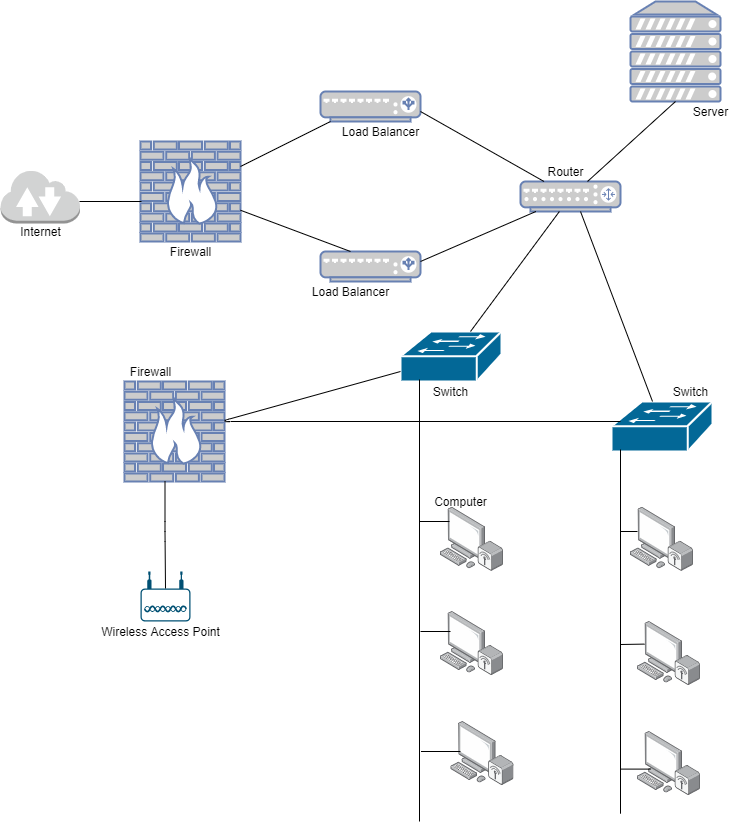

The diagram above was exported from draw.io. Its source (the exported page's mxGraphModel, read from the mxfile embedded in the PNG):
<mxGraphModel dx="1024" dy="592" grid="1" gridSize="10" guides="1" tooltips="1" connect="1" arrows="1" fold="1" page="1" pageScale="1" pageWidth="850" pageHeight="1100" math="0" shadow="0">
  <root>
    <mxCell id="0" />
    <mxCell id="1" parent="0" />
    <mxCell id="TcP4E0GWYm5loepRrOjY-1" value="" style="outlineConnect=0;dashed=0;verticalLabelPosition=bottom;verticalAlign=top;align=center;html=1;shape=mxgraph.aws3.internet_2;fillColor=#D2D3D3;gradientColor=none;" parent="1" vertex="1">
      <mxGeometry x="40" y="268" width="79.5" height="54" as="geometry" />
    </mxCell>
    <mxCell id="TcP4E0GWYm5loepRrOjY-2" value="" style="fontColor=#0066CC;verticalAlign=top;verticalLabelPosition=bottom;labelPosition=center;align=center;html=1;outlineConnect=0;fillColor=#CCCCCC;strokeColor=#6881B3;gradientColor=none;gradientDirection=north;strokeWidth=2;shape=mxgraph.networks.firewall;" parent="1" vertex="1">
      <mxGeometry x="180" y="240" width="100" height="100" as="geometry" />
    </mxCell>
    <mxCell id="TcP4E0GWYm5loepRrOjY-4" value="" style="fontColor=#0066CC;verticalAlign=top;verticalLabelPosition=bottom;labelPosition=center;align=center;html=1;outlineConnect=0;fillColor=#CCCCCC;strokeColor=#6881B3;gradientColor=none;gradientDirection=north;strokeWidth=2;shape=mxgraph.networks.server;" parent="1" vertex="1">
      <mxGeometry x="670" y="100" width="90" height="100" as="geometry" />
    </mxCell>
    <mxCell id="TcP4E0GWYm5loepRrOjY-5" value="" style="points=[];aspect=fixed;html=1;align=center;shadow=0;dashed=0;image;image=img/lib/allied_telesis/computer_and_terminals/Personal_Computer_Wireless.svg;" parent="1" vertex="1">
      <mxGeometry x="480" y="605.8" width="63" height="64.2" as="geometry" />
    </mxCell>
    <mxCell id="TcP4E0GWYm5loepRrOjY-6" value="" style="points=[];aspect=fixed;html=1;align=center;shadow=0;dashed=0;image;image=img/lib/allied_telesis/computer_and_terminals/Personal_Computer_Wireless.svg;" parent="1" vertex="1">
      <mxGeometry x="480" y="710" width="63" height="64.2" as="geometry" />
    </mxCell>
    <mxCell id="TcP4E0GWYm5loepRrOjY-7" value="" style="points=[];aspect=fixed;html=1;align=center;shadow=0;dashed=0;image;image=img/lib/allied_telesis/computer_and_terminals/Personal_Computer_Wireless.svg;" parent="1" vertex="1">
      <mxGeometry x="670" y="605.8" width="63" height="64.2" as="geometry" />
    </mxCell>
    <mxCell id="TcP4E0GWYm5loepRrOjY-8" value="" style="points=[];aspect=fixed;html=1;align=center;shadow=0;dashed=0;image;image=img/lib/allied_telesis/computer_and_terminals/Personal_Computer_Wireless.svg;" parent="1" vertex="1">
      <mxGeometry x="677" y="830" width="63" height="64.2" as="geometry" />
    </mxCell>
    <mxCell id="TcP4E0GWYm5loepRrOjY-9" value="" style="points=[];aspect=fixed;html=1;align=center;shadow=0;dashed=0;image;image=img/lib/allied_telesis/computer_and_terminals/Personal_Computer_Wireless.svg;" parent="1" vertex="1">
      <mxGeometry x="677" y="720" width="63" height="64.2" as="geometry" />
    </mxCell>
    <mxCell id="TcP4E0GWYm5loepRrOjY-10" value="" style="points=[];aspect=fixed;html=1;align=center;shadow=0;dashed=0;image;image=img/lib/allied_telesis/computer_and_terminals/Personal_Computer_Wireless.svg;" parent="1" vertex="1">
      <mxGeometry x="490.5" y="820" width="63" height="64.2" as="geometry" />
    </mxCell>
    <mxCell id="TcP4E0GWYm5loepRrOjY-11" value="" style="fontColor=#0066CC;verticalAlign=top;verticalLabelPosition=bottom;labelPosition=center;align=center;html=1;outlineConnect=0;fillColor=#CCCCCC;strokeColor=#6881B3;gradientColor=none;gradientDirection=north;strokeWidth=2;shape=mxgraph.networks.load_balancer;" parent="1" vertex="1">
      <mxGeometry x="360" y="190" width="100" height="30" as="geometry" />
    </mxCell>
    <mxCell id="TcP4E0GWYm5loepRrOjY-12" value="" style="fontColor=#0066CC;verticalAlign=top;verticalLabelPosition=bottom;labelPosition=center;align=center;html=1;outlineConnect=0;fillColor=#CCCCCC;strokeColor=#6881B3;gradientColor=none;gradientDirection=north;strokeWidth=2;shape=mxgraph.networks.load_balancer;" parent="1" vertex="1">
      <mxGeometry x="360" y="350" width="100" height="30" as="geometry" />
    </mxCell>
    <mxCell id="TcP4E0GWYm5loepRrOjY-13" value="" style="fontColor=#0066CC;verticalAlign=top;verticalLabelPosition=bottom;labelPosition=center;align=center;html=1;outlineConnect=0;fillColor=#CCCCCC;strokeColor=#6881B3;gradientColor=none;gradientDirection=north;strokeWidth=2;shape=mxgraph.networks.router;" parent="1" vertex="1">
      <mxGeometry x="560" y="280" width="100" height="30" as="geometry" />
    </mxCell>
    <mxCell id="TcP4E0GWYm5loepRrOjY-14" value="" style="shape=mxgraph.cisco.switches.workgroup_switch;html=1;pointerEvents=1;dashed=0;fillColor=#036897;strokeColor=#ffffff;strokeWidth=2;verticalLabelPosition=bottom;verticalAlign=top;align=center;outlineConnect=0;" parent="1" vertex="1">
      <mxGeometry x="651" y="500.00000000000006" width="101" height="50" as="geometry" />
    </mxCell>
    <mxCell id="TcP4E0GWYm5loepRrOjY-15" value="" style="shape=mxgraph.cisco.switches.workgroup_switch;html=1;pointerEvents=1;dashed=0;fillColor=#036897;strokeColor=#ffffff;strokeWidth=2;verticalLabelPosition=bottom;verticalAlign=top;align=center;outlineConnect=0;" parent="1" vertex="1">
      <mxGeometry x="440" y="430" width="101" height="50" as="geometry" />
    </mxCell>
    <mxCell id="TcP4E0GWYm5loepRrOjY-18" value="" style="points=[[0.03,0.36,0],[0.18,0,0],[0.5,0.34,0],[0.82,0,0],[0.97,0.36,0],[1,0.67,0],[0.975,0.975,0],[0.5,1,0],[0.025,0.975,0],[0,0.67,0]];verticalLabelPosition=bottom;html=1;verticalAlign=top;aspect=fixed;align=center;pointerEvents=1;shape=mxgraph.cisco19.wireless_access_point;fillColor=#005073;strokeColor=none;" parent="1" vertex="1">
      <mxGeometry x="180" y="670" width="50" height="50" as="geometry" />
    </mxCell>
    <mxCell id="TcP4E0GWYm5loepRrOjY-19" value="" style="fontColor=#0066CC;verticalAlign=top;verticalLabelPosition=bottom;labelPosition=center;align=center;html=1;outlineConnect=0;fillColor=#CCCCCC;strokeColor=#6881B3;gradientColor=none;gradientDirection=north;strokeWidth=2;shape=mxgraph.networks.firewall;" parent="1" vertex="1">
      <mxGeometry x="164" y="480" width="100" height="100" as="geometry" />
    </mxCell>
    <mxCell id="wl8O_bJv3wrpbjegxlmB-1" value="" style="endArrow=none;html=1;" edge="1" parent="1">
      <mxGeometry width="50" height="50" relative="1" as="geometry">
        <mxPoint x="119" y="300" as="sourcePoint" />
        <mxPoint x="181" y="300" as="targetPoint" />
      </mxGeometry>
    </mxCell>
    <mxCell id="wl8O_bJv3wrpbjegxlmB-3" value="" style="endArrow=none;html=1;entryX=0.1;entryY=1;entryDx=0;entryDy=0;entryPerimeter=0;" edge="1" parent="1" source="TcP4E0GWYm5loepRrOjY-2" target="TcP4E0GWYm5loepRrOjY-11">
      <mxGeometry width="50" height="50" relative="1" as="geometry">
        <mxPoint x="283" y="280" as="sourcePoint" />
        <mxPoint x="350" y="294.5" as="targetPoint" />
      </mxGeometry>
    </mxCell>
    <mxCell id="wl8O_bJv3wrpbjegxlmB-4" value="" style="endArrow=none;html=1;" edge="1" parent="1" source="TcP4E0GWYm5loepRrOjY-2">
      <mxGeometry width="50" height="50" relative="1" as="geometry">
        <mxPoint x="270" y="290" as="sourcePoint" />
        <mxPoint x="390" y="350" as="targetPoint" />
      </mxGeometry>
    </mxCell>
    <mxCell id="wl8O_bJv3wrpbjegxlmB-5" value="" style="endArrow=none;html=1;" edge="1" parent="1" target="TcP4E0GWYm5loepRrOjY-13">
      <mxGeometry width="50" height="50" relative="1" as="geometry">
        <mxPoint x="460" y="210" as="sourcePoint" />
        <mxPoint x="580" y="260" as="targetPoint" />
      </mxGeometry>
    </mxCell>
    <mxCell id="wl8O_bJv3wrpbjegxlmB-6" value="" style="endArrow=none;html=1;" edge="1" parent="1" target="TcP4E0GWYm5loepRrOjY-13">
      <mxGeometry width="50" height="50" relative="1" as="geometry">
        <mxPoint x="460" y="360" as="sourcePoint" />
        <mxPoint x="510" y="310" as="targetPoint" />
      </mxGeometry>
    </mxCell>
    <mxCell id="wl8O_bJv3wrpbjegxlmB-7" value="" style="endArrow=none;html=1;entryX=0.5;entryY=1;entryDx=0;entryDy=0;entryPerimeter=0;" edge="1" parent="1" target="TcP4E0GWYm5loepRrOjY-4">
      <mxGeometry width="50" height="50" relative="1" as="geometry">
        <mxPoint x="627" y="280" as="sourcePoint" />
        <mxPoint x="677" y="230" as="targetPoint" />
      </mxGeometry>
    </mxCell>
    <mxCell id="wl8O_bJv3wrpbjegxlmB-10" value="" style="endArrow=none;html=1;exitX=0.089;exitY=0.4;exitDx=0;exitDy=0;exitPerimeter=0;" edge="1" parent="1" source="TcP4E0GWYm5loepRrOjY-14">
      <mxGeometry width="50" height="50" relative="1" as="geometry">
        <mxPoint x="660" y="512" as="sourcePoint" />
        <mxPoint x="440" y="470" as="targetPoint" />
        <Array as="points">
          <mxPoint x="260" y="520" />
        </Array>
      </mxGeometry>
    </mxCell>
    <mxCell id="wl8O_bJv3wrpbjegxlmB-11" value="" style="endArrow=none;html=1;" edge="1" parent="1" target="TcP4E0GWYm5loepRrOjY-13">
      <mxGeometry width="50" height="50" relative="1" as="geometry">
        <mxPoint x="510" y="430" as="sourcePoint" />
        <mxPoint x="560" y="380" as="targetPoint" />
      </mxGeometry>
    </mxCell>
    <mxCell id="wl8O_bJv3wrpbjegxlmB-12" value="" style="endArrow=none;html=1;" edge="1" parent="1" source="TcP4E0GWYm5loepRrOjY-14">
      <mxGeometry width="50" height="50" relative="1" as="geometry">
        <mxPoint x="720" y="445" as="sourcePoint" />
        <mxPoint x="620" y="310" as="targetPoint" />
      </mxGeometry>
    </mxCell>
    <mxCell id="wl8O_bJv3wrpbjegxlmB-13" value="" style="endArrow=none;html=1;" edge="1" parent="1">
      <mxGeometry width="50" height="50" relative="1" as="geometry">
        <mxPoint x="459" y="920" as="sourcePoint" />
        <mxPoint x="459" y="478" as="targetPoint" />
      </mxGeometry>
    </mxCell>
    <mxCell id="wl8O_bJv3wrpbjegxlmB-14" value="" style="endArrow=none;html=1;" edge="1" parent="1">
      <mxGeometry width="50" height="50" relative="1" as="geometry">
        <mxPoint x="660" y="912.2" as="sourcePoint" />
        <mxPoint x="660" y="548" as="targetPoint" />
      </mxGeometry>
    </mxCell>
    <mxCell id="wl8O_bJv3wrpbjegxlmB-15" value="" style="endArrow=none;html=1;" edge="1" parent="1">
      <mxGeometry width="50" height="50" relative="1" as="geometry">
        <mxPoint x="459" y="620" as="sourcePoint" />
        <mxPoint x="489" y="620" as="targetPoint" />
      </mxGeometry>
    </mxCell>
    <mxCell id="wl8O_bJv3wrpbjegxlmB-16" value="" style="endArrow=none;html=1;" edge="1" parent="1">
      <mxGeometry width="50" height="50" relative="1" as="geometry">
        <mxPoint x="460" y="730" as="sourcePoint" />
        <mxPoint x="490" y="730" as="targetPoint" />
      </mxGeometry>
    </mxCell>
    <mxCell id="wl8O_bJv3wrpbjegxlmB-17" value="" style="endArrow=none;html=1;" edge="1" parent="1">
      <mxGeometry width="50" height="50" relative="1" as="geometry">
        <mxPoint x="460.5" y="850" as="sourcePoint" />
        <mxPoint x="500" y="850" as="targetPoint" />
      </mxGeometry>
    </mxCell>
    <mxCell id="wl8O_bJv3wrpbjegxlmB-18" value="" style="endArrow=none;html=1;" edge="1" parent="1">
      <mxGeometry width="50" height="50" relative="1" as="geometry">
        <mxPoint x="660" y="630" as="sourcePoint" />
        <mxPoint x="677" y="630" as="targetPoint" />
      </mxGeometry>
    </mxCell>
    <mxCell id="wl8O_bJv3wrpbjegxlmB-19" value="" style="endArrow=none;html=1;" edge="1" parent="1">
      <mxGeometry width="50" height="50" relative="1" as="geometry">
        <mxPoint x="660" y="743" as="sourcePoint" />
        <mxPoint x="684" y="742.6" as="targetPoint" />
      </mxGeometry>
    </mxCell>
    <mxCell id="wl8O_bJv3wrpbjegxlmB-20" value="" style="endArrow=none;html=1;" edge="1" parent="1">
      <mxGeometry width="50" height="50" relative="1" as="geometry">
        <mxPoint x="660" y="867.6" as="sourcePoint" />
        <mxPoint x="690" y="867.6" as="targetPoint" />
      </mxGeometry>
    </mxCell>
    <mxCell id="wl8O_bJv3wrpbjegxlmB-21" value="" style="endArrow=none;html=1;exitX=0.5;exitY=0.34;exitDx=0;exitDy=0;exitPerimeter=0;" edge="1" parent="1" source="TcP4E0GWYm5loepRrOjY-18">
      <mxGeometry width="50" height="50" relative="1" as="geometry">
        <mxPoint x="204.5" y="650" as="sourcePoint" />
        <mxPoint x="204.5" y="580" as="targetPoint" />
        <Array as="points">
          <mxPoint x="204.5" y="630" />
        </Array>
      </mxGeometry>
    </mxCell>
    <mxCell id="wl8O_bJv3wrpbjegxlmB-22" value="Internet" style="text;html=1;align=center;verticalAlign=middle;resizable=0;points=[];autosize=1;strokeColor=none;" vertex="1" parent="1">
      <mxGeometry x="50" y="320" width="60" height="20" as="geometry" />
    </mxCell>
    <mxCell id="wl8O_bJv3wrpbjegxlmB-25" value="Firewall" style="text;html=1;align=center;verticalAlign=middle;resizable=0;points=[];autosize=1;strokeColor=none;" vertex="1" parent="1">
      <mxGeometry x="200" y="340" width="60" height="20" as="geometry" />
    </mxCell>
    <mxCell id="wl8O_bJv3wrpbjegxlmB-26" value="Load Balancer" style="text;html=1;align=center;verticalAlign=middle;resizable=0;points=[];autosize=1;strokeColor=none;" vertex="1" parent="1">
      <mxGeometry x="375" y="220" width="90" height="20" as="geometry" />
    </mxCell>
    <mxCell id="wl8O_bJv3wrpbjegxlmB-27" value="Load Balancer" style="text;html=1;align=center;verticalAlign=middle;resizable=0;points=[];autosize=1;strokeColor=none;" vertex="1" parent="1">
      <mxGeometry x="345" y="380" width="90" height="20" as="geometry" />
    </mxCell>
    <mxCell id="wl8O_bJv3wrpbjegxlmB-30" value="Router" style="text;html=1;align=center;verticalAlign=middle;resizable=0;points=[];autosize=1;strokeColor=none;" vertex="1" parent="1">
      <mxGeometry x="580" y="260" width="50" height="20" as="geometry" />
    </mxCell>
    <mxCell id="wl8O_bJv3wrpbjegxlmB-31" value="Server" style="text;html=1;align=center;verticalAlign=middle;resizable=0;points=[];autosize=1;strokeColor=none;" vertex="1" parent="1">
      <mxGeometry x="725" y="200" width="50" height="20" as="geometry" />
    </mxCell>
    <mxCell id="wl8O_bJv3wrpbjegxlmB-32" value="Firewall" style="text;html=1;align=center;verticalAlign=middle;resizable=0;points=[];autosize=1;strokeColor=none;" vertex="1" parent="1">
      <mxGeometry x="160" y="460" width="60" height="20" as="geometry" />
    </mxCell>
    <mxCell id="wl8O_bJv3wrpbjegxlmB-33" value="Wireless Access Point" style="text;html=1;align=center;verticalAlign=middle;resizable=0;points=[];autosize=1;strokeColor=none;" vertex="1" parent="1">
      <mxGeometry x="135" y="720" width="130" height="20" as="geometry" />
    </mxCell>
    <mxCell id="wl8O_bJv3wrpbjegxlmB-36" value="Switch" style="text;html=1;align=center;verticalAlign=middle;resizable=0;points=[];autosize=1;strokeColor=none;" vertex="1" parent="1">
      <mxGeometry x="465" y="480" width="50" height="20" as="geometry" />
    </mxCell>
    <mxCell id="wl8O_bJv3wrpbjegxlmB-37" value="Switch" style="text;html=1;align=center;verticalAlign=middle;resizable=0;points=[];autosize=1;strokeColor=none;" vertex="1" parent="1">
      <mxGeometry x="705" y="480" width="50" height="20" as="geometry" />
    </mxCell>
    <mxCell id="wl8O_bJv3wrpbjegxlmB-38" value="Computer" style="text;html=1;align=center;verticalAlign=middle;resizable=0;points=[];autosize=1;strokeColor=none;" vertex="1" parent="1">
      <mxGeometry x="465" y="590" width="70" height="20" as="geometry" />
    </mxCell>
  </root>
</mxGraphModel>